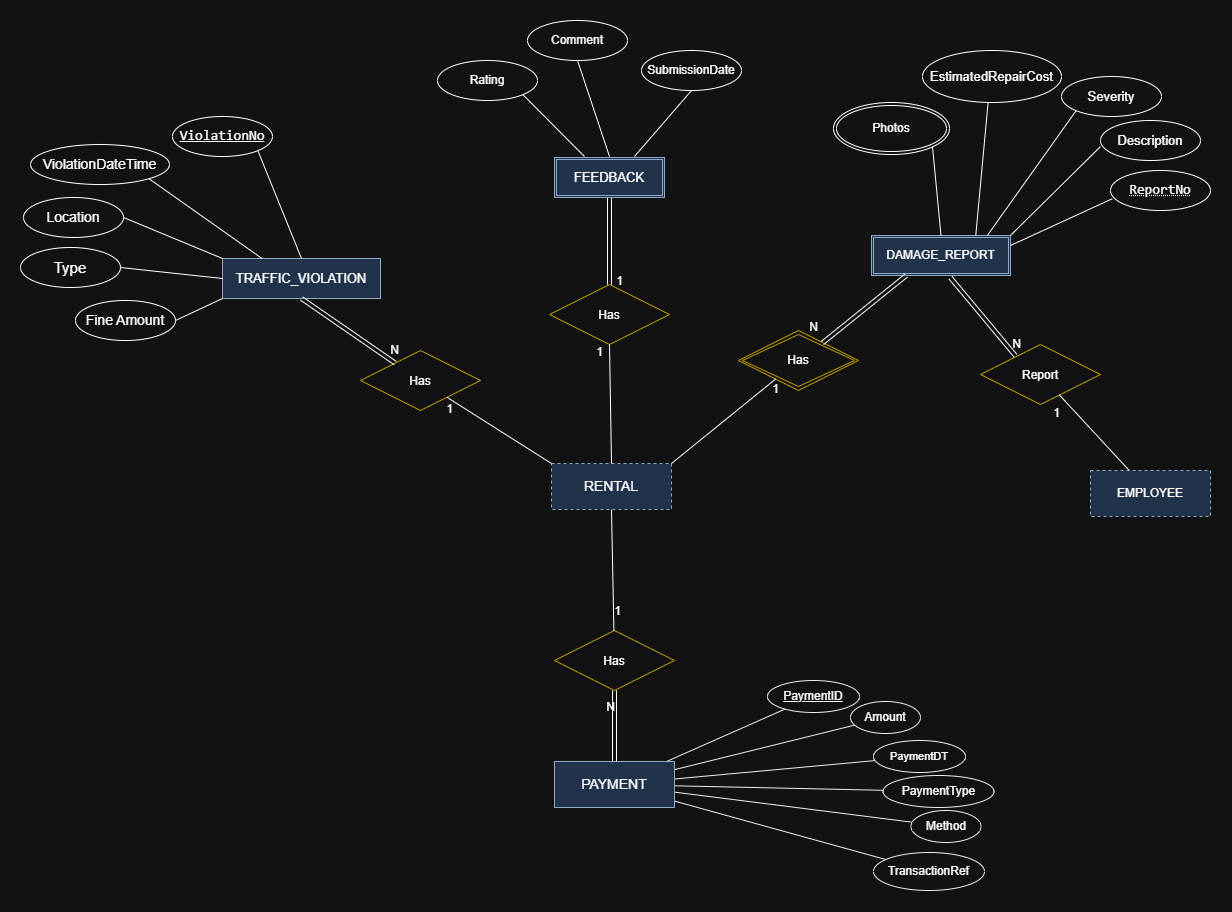

The diagram above was exported from draw.io. Its source (the exported page's mxGraphModel, read from the mxfile embedded in the PNG):
<mxGraphModel dx="1561" dy="903" grid="1" gridSize="10" guides="1" tooltips="1" connect="1" arrows="1" fold="1" page="1" pageScale="1" pageWidth="850" pageHeight="1100" math="0" shadow="0">
  <root>
    <mxCell id="0" />
    <mxCell id="1" parent="0" />
    <mxCell id="roZFOF59k0LzAnQblOhl-1" parent="1" style="rounded=0;whiteSpace=wrap;html=1;fillColor=light-dark(#FFFFFF,#20334B);strokeColor=light-dark(#000000,#8DA9C5);dashed=1;" value="&lt;font style=&quot;font-size: 14px;&quot;&gt;RENTAL&lt;/font&gt;" vertex="1">
      <mxGeometry height="46" width="120" x="871" y="893" as="geometry" />
    </mxCell>
    <mxCell id="roZFOF59k0LzAnQblOhl-2" parent="1" style="shape=ext;double=1;rounded=0;whiteSpace=wrap;html=1;strokeColor=light-dark(#000000,#8DA9C5);fillColor=light-dark(#FFFFFF,#20334B);" value="DAMAGE_REPORT" vertex="1">
      <mxGeometry height="40" width="139" x="1191" y="665" as="geometry" />
    </mxCell>
    <mxCell id="roZFOF59k0LzAnQblOhl-3" parent="1" style="rounded=0;whiteSpace=wrap;html=1;fillColor=light-dark(#FFFFFF,#20334B);strokeColor=light-dark(#000000,#8DA9C5);" value="&lt;font style=&quot;font-size: 13px;&quot;&gt;TRAFFIC_VIOLATION&lt;/font&gt;" vertex="1">
      <mxGeometry height="40" width="158" x="542" y="688" as="geometry" />
    </mxCell>
    <mxCell id="roZFOF59k0LzAnQblOhl-4" parent="1" style="rounded=0;whiteSpace=wrap;html=1;fillColor=light-dark(#FFFFFF,#20334B);strokeColor=light-dark(#000000,#8DA9C5);dashed=1;" value="EMPLOYEE" vertex="1">
      <mxGeometry height="46" width="120" x="1410" y="900" as="geometry" />
    </mxCell>
    <mxCell id="roZFOF59k0LzAnQblOhl-5" parent="1" style="rhombus;whiteSpace=wrap;html=1;shapeInside=1;fillColor=light-dark(#FFFFFF,#111113);strokeColor=light-dark(#000000,#B69A00);" value="Report" vertex="1">
      <mxGeometry height="60" width="120" x="1300" y="774" as="geometry" />
    </mxCell>
    <mxCell id="roZFOF59k0LzAnQblOhl-6" parent="1" style="shape=rhombus;double=1;perimeter=rhombusPerimeter;whiteSpace=wrap;html=1;align=center;fillColor=light-dark(#FFFFFF,#121212);strokeColor=light-dark(#000000,#B69A00);" value="Has" vertex="1">
      <mxGeometry height="60" width="120" x="1058" y="760" as="geometry" />
    </mxCell>
    <mxCell id="roZFOF59k0LzAnQblOhl-7" parent="1" style="rhombus;whiteSpace=wrap;html=1;shapeInside=1;fillColor=light-dark(#FFFFFF,#111113);strokeColor=light-dark(#000000,#B69A00);" value="Has" vertex="1">
      <mxGeometry height="60" width="120" x="680" y="780" as="geometry" />
    </mxCell>
    <mxCell id="roZFOF59k0LzAnQblOhl-9" parent="1" style="ellipse;whiteSpace=wrap;html=1;align=center;" value="&lt;font style=&quot;font-size: 13px;&quot;&gt;Description&lt;/font&gt;" vertex="1">
      <mxGeometry height="40" width="100" x="1420" y="550" as="geometry" />
    </mxCell>
    <mxCell id="roZFOF59k0LzAnQblOhl-10" parent="1" style="ellipse;whiteSpace=wrap;html=1;align=center;" value="&lt;font style=&quot;font-size: 13px;&quot;&gt;Severity&lt;/font&gt;" vertex="1">
      <mxGeometry height="40" width="100" x="1381" y="506" as="geometry" />
    </mxCell>
    <mxCell id="roZFOF59k0LzAnQblOhl-11" parent="1" style="ellipse;whiteSpace=wrap;html=1;align=center;" value="&lt;font style=&quot;font-size: 13px;&quot;&gt;EstimatedRepairCost&lt;/font&gt;" vertex="1">
      <mxGeometry height="52" width="139" x="1242" y="480" as="geometry" />
    </mxCell>
    <mxCell id="roZFOF59k0LzAnQblOhl-12" parent="1" style="ellipse;shape=doubleEllipse;margin=3;whiteSpace=wrap;html=1;align=center;" value="Photos" vertex="1">
      <mxGeometry height="52" width="116" x="1153" y="532" as="geometry" />
    </mxCell>
    <mxCell id="roZFOF59k0LzAnQblOhl-13" edge="1" parent="1" source="roZFOF59k0LzAnQblOhl-1" style="endArrow=none;html=1;rounded=0;defaultLabelBackgroundColor=page;exitX=1;exitY=0;exitDx=0;exitDy=0;" target="roZFOF59k0LzAnQblOhl-6" value="">
      <mxGeometry relative="1" as="geometry">
        <mxPoint x="1089" y="806" as="sourcePoint" />
        <mxPoint x="1249" y="806" as="targetPoint" />
      </mxGeometry>
    </mxCell>
    <mxCell id="roZFOF59k0LzAnQblOhl-14" connectable="0" parent="roZFOF59k0LzAnQblOhl-13" style="resizable=0;html=1;whiteSpace=wrap;align=right;verticalAlign=bottom;" value="1" vertex="1">
      <mxGeometry relative="1" x="0.9937" as="geometry">
        <mxPoint x="5" y="18" as="offset" />
      </mxGeometry>
    </mxCell>
    <mxCell id="roZFOF59k0LzAnQblOhl-15" edge="1" parent="1" source="roZFOF59k0LzAnQblOhl-2" style="shape=link;html=1;rounded=0;defaultLabelBackgroundColor=page;exitX=0.25;exitY=1;exitDx=0;exitDy=0;entryX=0.699;entryY=0.209;entryDx=0;entryDy=0;entryPerimeter=0;" target="roZFOF59k0LzAnQblOhl-6" value="">
      <mxGeometry relative="1" as="geometry">
        <mxPoint x="1089" y="806" as="sourcePoint" />
        <mxPoint x="1249" y="806" as="targetPoint" />
      </mxGeometry>
    </mxCell>
    <mxCell id="roZFOF59k0LzAnQblOhl-16" connectable="0" parent="roZFOF59k0LzAnQblOhl-15" style="resizable=0;html=1;whiteSpace=wrap;align=right;verticalAlign=bottom;" value="N" vertex="1">
      <mxGeometry relative="1" x="1" as="geometry">
        <mxPoint x="-3" y="-8" as="offset" />
      </mxGeometry>
    </mxCell>
    <mxCell id="roZFOF59k0LzAnQblOhl-17" parent="1" style="rhombus;whiteSpace=wrap;html=1;shapeInside=1;fillColor=light-dark(#FFFFFF,#111113);strokeColor=light-dark(#000000,#B69A00);" value="Has" vertex="1">
      <mxGeometry height="60" width="120" x="869" y="714" as="geometry" />
    </mxCell>
    <mxCell id="roZFOF59k0LzAnQblOhl-18" parent="1" style="ellipse;whiteSpace=wrap;html=1;align=center;fontStyle=4;" value="&lt;code&gt;&lt;font style=&quot;font-size: 14px;&quot;&gt;ViolationNo&lt;/font&gt;&lt;/code&gt;" vertex="1">
      <mxGeometry height="40" width="100" x="492" y="546" as="geometry" />
    </mxCell>
    <mxCell id="roZFOF59k0LzAnQblOhl-19" parent="1" style="ellipse;whiteSpace=wrap;html=1;align=center;" value="&lt;font style=&quot;font-size: 14px;&quot;&gt;ViolationDateTime&lt;/font&gt;" vertex="1">
      <mxGeometry height="40" width="139" x="350" y="574" as="geometry" />
    </mxCell>
    <mxCell id="roZFOF59k0LzAnQblOhl-20" parent="1" style="ellipse;whiteSpace=wrap;html=1;align=center;" value="&lt;font style=&quot;font-size: 14px;&quot;&gt;Location&lt;/font&gt;" vertex="1">
      <mxGeometry height="40" width="100" x="343" y="627" as="geometry" />
    </mxCell>
    <mxCell id="roZFOF59k0LzAnQblOhl-21" parent="1" style="ellipse;whiteSpace=wrap;html=1;align=center;" value="&lt;font style=&quot;font-size: 15px;&quot;&gt;Type&lt;/font&gt;" vertex="1">
      <mxGeometry height="40" width="100" x="340" y="677" as="geometry" />
    </mxCell>
    <mxCell id="roZFOF59k0LzAnQblOhl-22" parent="1" style="ellipse;whiteSpace=wrap;html=1;align=center;" value="&lt;font style=&quot;font-size: 14px;&quot;&gt;Fine Amount&lt;/font&gt;" vertex="1">
      <mxGeometry height="40" width="100" x="395" y="730" as="geometry" />
    </mxCell>
    <mxCell id="roZFOF59k0LzAnQblOhl-23" edge="1" parent="1" source="roZFOF59k0LzAnQblOhl-3" style="shape=link;html=1;rounded=0;defaultLabelBackgroundColor=page;exitX=0.5;exitY=1;exitDx=0;exitDy=0;" target="roZFOF59k0LzAnQblOhl-7" value="">
      <mxGeometry relative="1" as="geometry">
        <mxPoint x="648" y="793" as="sourcePoint" />
        <mxPoint x="808" y="793" as="targetPoint" />
      </mxGeometry>
    </mxCell>
    <mxCell id="roZFOF59k0LzAnQblOhl-24" connectable="0" parent="roZFOF59k0LzAnQblOhl-23" style="resizable=0;html=1;whiteSpace=wrap;align=right;verticalAlign=bottom;" value="N" vertex="1">
      <mxGeometry relative="1" x="1" as="geometry">
        <mxPoint x="5" y="-5" as="offset" />
      </mxGeometry>
    </mxCell>
    <mxCell id="roZFOF59k0LzAnQblOhl-25" edge="1" parent="1" source="roZFOF59k0LzAnQblOhl-1" style="endArrow=none;html=1;rounded=0;defaultLabelBackgroundColor=page;exitX=0;exitY=0;exitDx=0;exitDy=0;" target="roZFOF59k0LzAnQblOhl-7" value="">
      <mxGeometry relative="1" as="geometry">
        <mxPoint x="648" y="793" as="sourcePoint" />
        <mxPoint x="808" y="793" as="targetPoint" />
      </mxGeometry>
    </mxCell>
    <mxCell id="roZFOF59k0LzAnQblOhl-26" connectable="0" parent="roZFOF59k0LzAnQblOhl-25" style="resizable=0;html=1;whiteSpace=wrap;align=right;verticalAlign=bottom;" value="1" vertex="1">
      <mxGeometry relative="1" x="1" as="geometry">
        <mxPoint x="8" y="20" as="offset" />
      </mxGeometry>
    </mxCell>
    <mxCell id="roZFOF59k0LzAnQblOhl-28" parent="1" style="ellipse;whiteSpace=wrap;html=1;align=center;" value="Rating" vertex="1">
      <mxGeometry height="40" width="100" x="757" y="490" as="geometry" />
    </mxCell>
    <mxCell id="roZFOF59k0LzAnQblOhl-29" parent="1" style="ellipse;whiteSpace=wrap;html=1;align=center;" value="Comment" vertex="1">
      <mxGeometry height="40" width="100" x="847" y="450" as="geometry" />
    </mxCell>
    <mxCell id="roZFOF59k0LzAnQblOhl-30" parent="1" style="ellipse;whiteSpace=wrap;html=1;align=center;" value="SubmissionDate" vertex="1">
      <mxGeometry height="40" width="100" x="961" y="480" as="geometry" />
    </mxCell>
    <mxCell id="roZFOF59k0LzAnQblOhl-31" edge="1" parent="1" style="shape=link;html=1;rounded=0;defaultLabelBackgroundColor=page;exitX=0.5;exitY=1;exitDx=0;exitDy=0;entryX=0.5;entryY=0;entryDx=0;entryDy=0;" target="roZFOF59k0LzAnQblOhl-17" value="">
      <mxGeometry relative="1" as="geometry">
        <mxPoint x="929" y="626.0000000000002" as="sourcePoint" />
        <mxPoint x="1055" y="719" as="targetPoint" />
      </mxGeometry>
    </mxCell>
    <mxCell id="roZFOF59k0LzAnQblOhl-32" connectable="0" parent="roZFOF59k0LzAnQblOhl-31" style="resizable=0;html=1;whiteSpace=wrap;align=right;verticalAlign=bottom;" value="1" vertex="1">
      <mxGeometry relative="1" x="1" as="geometry">
        <mxPoint x="15" y="5" as="offset" />
      </mxGeometry>
    </mxCell>
    <mxCell id="roZFOF59k0LzAnQblOhl-33" edge="1" parent="1" source="roZFOF59k0LzAnQblOhl-1" style="endArrow=none;html=1;rounded=0;defaultLabelBackgroundColor=page;exitX=0.5;exitY=0;exitDx=0;exitDy=0;entryX=0.5;entryY=1;entryDx=0;entryDy=0;" target="roZFOF59k0LzAnQblOhl-17" value="">
      <mxGeometry relative="1" as="geometry">
        <mxPoint x="900" y="730" as="sourcePoint" />
        <mxPoint x="1060" y="730" as="targetPoint" />
      </mxGeometry>
    </mxCell>
    <mxCell id="roZFOF59k0LzAnQblOhl-34" connectable="0" parent="roZFOF59k0LzAnQblOhl-33" style="resizable=0;html=1;whiteSpace=wrap;align=right;verticalAlign=bottom;" value="1" vertex="1">
      <mxGeometry relative="1" x="1" as="geometry">
        <mxPoint x="-5" y="16" as="offset" />
      </mxGeometry>
    </mxCell>
    <mxCell id="roZFOF59k0LzAnQblOhl-35" edge="1" parent="1" source="roZFOF59k0LzAnQblOhl-2" style="endArrow=none;html=1;rounded=0;defaultLabelBackgroundColor=page;exitX=1;exitY=0.25;exitDx=0;exitDy=0;entryX=0.018;entryY=0.706;entryDx=0;entryDy=0;entryPerimeter=0;" target="dtftqbkjKfo3GWHBOgvR-1" value="">
      <mxGeometry relative="1" as="geometry">
        <mxPoint x="1329.2" y="653" as="sourcePoint" />
        <mxPoint x="1426" y="625.56" as="targetPoint" />
      </mxGeometry>
    </mxCell>
    <mxCell id="roZFOF59k0LzAnQblOhl-36" edge="1" parent="1" source="roZFOF59k0LzAnQblOhl-4" style="endArrow=none;html=1;rounded=0;defaultLabelBackgroundColor=page;" target="roZFOF59k0LzAnQblOhl-5" value="">
      <mxGeometry relative="1" as="geometry">
        <mxPoint x="1466.2399999999996" y="899.6220000000001" as="sourcePoint" />
        <mxPoint x="1386.76" y="822.9999999999998" as="targetPoint" />
      </mxGeometry>
    </mxCell>
    <mxCell id="roZFOF59k0LzAnQblOhl-37" connectable="0" parent="roZFOF59k0LzAnQblOhl-36" style="resizable=0;html=1;whiteSpace=wrap;align=right;verticalAlign=bottom;" value="1" vertex="1">
      <mxGeometry relative="1" x="0.9917" as="geometry">
        <mxPoint x="1" y="26" as="offset" />
      </mxGeometry>
    </mxCell>
    <mxCell id="roZFOF59k0LzAnQblOhl-38" edge="1" parent="1" style="shape=link;html=1;rounded=0;defaultLabelBackgroundColor=page;entryX=0.291;entryY=0.186;entryDx=0;entryDy=0;entryPerimeter=0;" target="roZFOF59k0LzAnQblOhl-5" value="">
      <mxGeometry relative="1" as="geometry">
        <mxPoint x="1270" y="707.24" as="sourcePoint" />
        <mxPoint x="1443" y="819" as="targetPoint" />
      </mxGeometry>
    </mxCell>
    <mxCell id="roZFOF59k0LzAnQblOhl-39" connectable="0" parent="roZFOF59k0LzAnQblOhl-38" style="resizable=0;html=1;whiteSpace=wrap;align=right;verticalAlign=bottom;" value="N" vertex="1">
      <mxGeometry relative="1" x="1" as="geometry">
        <mxPoint x="7" y="-3" as="offset" />
      </mxGeometry>
    </mxCell>
    <mxCell id="roZFOF59k0LzAnQblOhl-40" edge="1" parent="1" source="roZFOF59k0LzAnQblOhl-2" style="endArrow=none;html=1;rounded=0;defaultLabelBackgroundColor=page;exitX=1;exitY=0;exitDx=0;exitDy=0;entryX=0;entryY=0.651;entryDx=0;entryDy=0;entryPerimeter=0;" target="roZFOF59k0LzAnQblOhl-9" value="">
      <mxGeometry relative="1" as="geometry">
        <mxPoint x="1328" y="598" as="sourcePoint" />
        <mxPoint x="1446" y="580" as="targetPoint" />
      </mxGeometry>
    </mxCell>
    <mxCell id="roZFOF59k0LzAnQblOhl-41" edge="1" parent="1" source="roZFOF59k0LzAnQblOhl-2" style="endArrow=none;html=1;rounded=0;defaultLabelBackgroundColor=page;exitX=0.834;exitY=-0.003;exitDx=0;exitDy=0;entryX=0;entryY=1;entryDx=0;entryDy=0;exitPerimeter=0;" target="roZFOF59k0LzAnQblOhl-10" value="">
      <mxGeometry relative="1" as="geometry">
        <mxPoint x="1363" y="595" as="sourcePoint" />
        <mxPoint x="1481" y="577" as="targetPoint" />
      </mxGeometry>
    </mxCell>
    <mxCell id="roZFOF59k0LzAnQblOhl-42" edge="1" parent="1" source="roZFOF59k0LzAnQblOhl-2" style="endArrow=none;html=1;rounded=0;defaultLabelBackgroundColor=page;entryX=0.472;entryY=1.001;entryDx=0;entryDy=0;entryPerimeter=0;exitX=0.75;exitY=0;exitDx=0;exitDy=0;" target="roZFOF59k0LzAnQblOhl-11" value="">
      <mxGeometry relative="1" as="geometry">
        <mxPoint x="1282.85" y="661.64" as="sourcePoint" />
        <mxPoint x="1428" y="567" as="targetPoint" />
      </mxGeometry>
    </mxCell>
    <mxCell id="roZFOF59k0LzAnQblOhl-43" edge="1" parent="1" source="roZFOF59k0LzAnQblOhl-2" style="endArrow=none;html=1;rounded=0;defaultLabelBackgroundColor=page;exitX=0.5;exitY=0;exitDx=0;exitDy=0;entryX=1;entryY=1;entryDx=0;entryDy=0;" target="roZFOF59k0LzAnQblOhl-12" value="">
      <mxGeometry relative="1" as="geometry">
        <mxPoint x="1282" y="586" as="sourcePoint" />
        <mxPoint x="1400" y="568" as="targetPoint" />
      </mxGeometry>
    </mxCell>
    <mxCell id="roZFOF59k0LzAnQblOhl-44" edge="1" parent="1" style="endArrow=none;html=1;rounded=0;defaultLabelBackgroundColor=page;entryX=0.5;entryY=1;entryDx=0;entryDy=0;exitX=0.75;exitY=0;exitDx=0;exitDy=0;" target="roZFOF59k0LzAnQblOhl-30" value="">
      <mxGeometry relative="1" as="geometry">
        <mxPoint x="954" y="586" as="sourcePoint" />
        <mxPoint x="1089" y="549" as="targetPoint" />
      </mxGeometry>
    </mxCell>
    <mxCell id="roZFOF59k0LzAnQblOhl-45" edge="1" parent="1" style="endArrow=none;html=1;rounded=0;defaultLabelBackgroundColor=page;exitX=0.5;exitY=0;exitDx=0;exitDy=0;entryX=0.5;entryY=1;entryDx=0;entryDy=0;" target="roZFOF59k0LzAnQblOhl-29" value="">
      <mxGeometry relative="1" as="geometry">
        <mxPoint x="929" y="586" as="sourcePoint" />
        <mxPoint x="1018" y="533" as="targetPoint" />
      </mxGeometry>
    </mxCell>
    <mxCell id="roZFOF59k0LzAnQblOhl-46" edge="1" parent="1" style="endArrow=none;html=1;rounded=0;defaultLabelBackgroundColor=page;exitX=0.25;exitY=0;exitDx=0;exitDy=0;entryX=1;entryY=1;entryDx=0;entryDy=0;" target="roZFOF59k0LzAnQblOhl-28" value="">
      <mxGeometry relative="1" as="geometry">
        <mxPoint x="904" y="586" as="sourcePoint" />
        <mxPoint x="939" y="556" as="targetPoint" />
      </mxGeometry>
    </mxCell>
    <mxCell id="roZFOF59k0LzAnQblOhl-47" edge="1" parent="1" source="roZFOF59k0LzAnQblOhl-3" style="endArrow=none;html=1;rounded=0;defaultLabelBackgroundColor=page;exitX=0.5;exitY=0;exitDx=0;exitDy=0;entryX=1;entryY=1;entryDx=0;entryDy=0;" target="roZFOF59k0LzAnQblOhl-18" value="">
      <mxGeometry relative="1" as="geometry">
        <mxPoint x="538" y="671" as="sourcePoint" />
        <mxPoint x="656" y="653" as="targetPoint" />
      </mxGeometry>
    </mxCell>
    <mxCell id="roZFOF59k0LzAnQblOhl-48" edge="1" parent="1" source="roZFOF59k0LzAnQblOhl-3" style="endArrow=none;html=1;rounded=0;defaultLabelBackgroundColor=page;exitX=0.25;exitY=0;exitDx=0;exitDy=0;entryX=1;entryY=1;entryDx=0;entryDy=0;" target="roZFOF59k0LzAnQblOhl-19" value="">
      <mxGeometry relative="1" as="geometry">
        <mxPoint x="485" y="618" as="sourcePoint" />
        <mxPoint x="603" y="600" as="targetPoint" />
      </mxGeometry>
    </mxCell>
    <mxCell id="roZFOF59k0LzAnQblOhl-49" edge="1" parent="1" source="roZFOF59k0LzAnQblOhl-20" style="endArrow=none;html=1;rounded=0;defaultLabelBackgroundColor=page;exitX=1;exitY=0.5;exitDx=0;exitDy=0;entryX=0;entryY=0;entryDx=0;entryDy=0;" target="roZFOF59k0LzAnQblOhl-3" value="">
      <mxGeometry relative="1" as="geometry">
        <mxPoint x="453" y="688" as="sourcePoint" />
        <mxPoint x="571" y="670" as="targetPoint" />
      </mxGeometry>
    </mxCell>
    <mxCell id="roZFOF59k0LzAnQblOhl-50" edge="1" parent="1" source="roZFOF59k0LzAnQblOhl-21" style="endArrow=none;html=1;rounded=0;defaultLabelBackgroundColor=page;exitX=1;exitY=0.5;exitDx=0;exitDy=0;entryX=0;entryY=0.5;entryDx=0;entryDy=0;" target="roZFOF59k0LzAnQblOhl-3" value="">
      <mxGeometry relative="1" as="geometry">
        <mxPoint x="431" y="707" as="sourcePoint" />
        <mxPoint x="549" y="689" as="targetPoint" />
      </mxGeometry>
    </mxCell>
    <mxCell id="roZFOF59k0LzAnQblOhl-51" edge="1" parent="1" source="roZFOF59k0LzAnQblOhl-22" style="endArrow=none;html=1;rounded=0;defaultLabelBackgroundColor=page;exitX=1;exitY=0.5;exitDx=0;exitDy=0;entryX=0;entryY=1;entryDx=0;entryDy=0;" target="roZFOF59k0LzAnQblOhl-3" value="">
      <mxGeometry relative="1" as="geometry">
        <mxPoint x="489" y="798" as="sourcePoint" />
        <mxPoint x="607" y="780" as="targetPoint" />
      </mxGeometry>
    </mxCell>
    <mxCell id="roZFOF59k0LzAnQblOhl-53" edge="1" parent="1" source="roZFOF59k0LzAnQblOhl-59" style="endArrow=none;html=1;rounded=0;strokeColor=#000000;" target="roZFOF59k0LzAnQblOhl-60" value="">
      <mxGeometry relative="1" as="geometry" />
    </mxCell>
    <mxCell id="roZFOF59k0LzAnQblOhl-54" edge="1" parent="1" source="roZFOF59k0LzAnQblOhl-59" style="endArrow=none;html=1;rounded=0;strokeColor=#000000;" target="roZFOF59k0LzAnQblOhl-61" value="">
      <mxGeometry relative="1" as="geometry" />
    </mxCell>
    <mxCell id="roZFOF59k0LzAnQblOhl-55" edge="1" parent="1" source="roZFOF59k0LzAnQblOhl-59" style="endArrow=none;html=1;rounded=0;strokeColor=#000000;" target="roZFOF59k0LzAnQblOhl-62" value="">
      <mxGeometry relative="1" as="geometry" />
    </mxCell>
    <mxCell id="roZFOF59k0LzAnQblOhl-56" edge="1" parent="1" source="roZFOF59k0LzAnQblOhl-59" style="endArrow=none;html=1;rounded=0;strokeColor=#000000;" target="roZFOF59k0LzAnQblOhl-63" value="">
      <mxGeometry relative="1" as="geometry" />
    </mxCell>
    <mxCell id="roZFOF59k0LzAnQblOhl-57" edge="1" parent="1" source="roZFOF59k0LzAnQblOhl-59" style="endArrow=none;html=1;rounded=0;strokeColor=#000000;" target="roZFOF59k0LzAnQblOhl-64" value="">
      <mxGeometry relative="1" as="geometry" />
    </mxCell>
    <mxCell id="roZFOF59k0LzAnQblOhl-58" edge="1" parent="1" source="roZFOF59k0LzAnQblOhl-59" style="endArrow=none;html=1;rounded=0;strokeColor=#000000;" target="roZFOF59k0LzAnQblOhl-65" value="">
      <mxGeometry relative="1" as="geometry" />
    </mxCell>
    <mxCell id="roZFOF59k0LzAnQblOhl-59" parent="1" style="rounded=0;whiteSpace=wrap;html=1;fillColor=light-dark(#FFFFFF,#20334B);strokeColor=light-dark(#000000,#8DA9C5);" value="&lt;font style=&quot;font-size: 14px;&quot;&gt;PAYMENT&lt;/font&gt;" vertex="1">
      <mxGeometry height="46" width="120" x="874" y="1191" as="geometry" />
    </mxCell>
    <mxCell id="roZFOF59k0LzAnQblOhl-60" parent="1" style="ellipse;whiteSpace=wrap;html=1;fontSize=10;fillColor=#ffffff;strokeColor=#000000;fontStyle=4;" value="&lt;font style=&quot;font-size: 12px;&quot;&gt;PaymentID&lt;/font&gt;" vertex="1">
      <mxGeometry height="32" width="92" x="1087" y="1110" as="geometry" />
    </mxCell>
    <mxCell id="roZFOF59k0LzAnQblOhl-61" parent="1" style="ellipse;whiteSpace=wrap;html=1;fontSize=10;fillColor=#ffffff;strokeColor=#000000;" value="&lt;font style=&quot;font-size: 12px;&quot;&gt;Amount&lt;/font&gt;" vertex="1">
      <mxGeometry height="32" width="70" x="1170" y="1131" as="geometry" />
    </mxCell>
    <mxCell id="roZFOF59k0LzAnQblOhl-62" parent="1" style="ellipse;whiteSpace=wrap;html=1;fontSize=10;fillColor=#ffffff;strokeColor=#000000;" value="&lt;font style=&quot;font-size: 11px;&quot;&gt;PaymentDT&lt;/font&gt;" vertex="1">
      <mxGeometry height="32" width="92" x="1193" y="1170" as="geometry" />
    </mxCell>
    <mxCell id="roZFOF59k0LzAnQblOhl-63" parent="1" style="ellipse;whiteSpace=wrap;html=1;fontSize=10;fillColor=#ffffff;strokeColor=#000000;" value="&lt;font style=&quot;font-size: 12px;&quot;&gt;PaymentType&lt;/font&gt;" vertex="1">
      <mxGeometry height="32" width="111" x="1202.5" y="1205" as="geometry" />
    </mxCell>
    <mxCell id="roZFOF59k0LzAnQblOhl-64" parent="1" style="ellipse;whiteSpace=wrap;html=1;fontSize=10;fillColor=#ffffff;strokeColor=#000000;" value="&lt;font style=&quot;font-size: 12px;&quot;&gt;Method&lt;/font&gt;" vertex="1">
      <mxGeometry height="32" width="70" x="1230.5" y="1240" as="geometry" />
    </mxCell>
    <mxCell id="roZFOF59k0LzAnQblOhl-65" parent="1" style="ellipse;whiteSpace=wrap;html=1;fontSize=10;fillColor=#ffffff;strokeColor=#000000;" value="&lt;font style=&quot;font-size: 12px;&quot;&gt;TransactionRef&lt;/font&gt;" vertex="1">
      <mxGeometry height="38" width="111" x="1193" y="1282" as="geometry" />
    </mxCell>
    <mxCell id="roZFOF59k0LzAnQblOhl-76" parent="1" style="rhombus;whiteSpace=wrap;html=1;shapeInside=1;fillColor=light-dark(#FFFFFF,#111113);strokeColor=light-dark(#000000,#B69A00);" value="Has" vertex="1">
      <mxGeometry height="60" width="120" x="874" y="1060" as="geometry" />
    </mxCell>
    <mxCell id="roZFOF59k0LzAnQblOhl-79" edge="1" parent="1" source="roZFOF59k0LzAnQblOhl-1" style="endArrow=none;html=1;rounded=0;defaultLabelBackgroundColor=page;exitX=0.5;exitY=1;exitDx=0;exitDy=0;" target="roZFOF59k0LzAnQblOhl-76" value="">
      <mxGeometry relative="1" as="geometry">
        <mxPoint x="1030" y="1162" as="sourcePoint" />
        <mxPoint x="1190" y="1162" as="targetPoint" />
      </mxGeometry>
    </mxCell>
    <mxCell id="roZFOF59k0LzAnQblOhl-80" connectable="0" parent="roZFOF59k0LzAnQblOhl-79" style="resizable=0;html=1;whiteSpace=wrap;align=right;verticalAlign=bottom;" value="1" vertex="1">
      <mxGeometry relative="1" x="1" as="geometry">
        <mxPoint x="9" y="-11" as="offset" />
      </mxGeometry>
    </mxCell>
    <mxCell id="roZFOF59k0LzAnQblOhl-83" edge="1" parent="1" source="roZFOF59k0LzAnQblOhl-59" style="endArrow=none;html=1;rounded=0;defaultLabelBackgroundColor=page;exitX=0.5;exitY=0;exitDx=0;exitDy=0;shape=link;" target="roZFOF59k0LzAnQblOhl-76" value="">
      <mxGeometry relative="1" as="geometry">
        <mxPoint x="736" y="1230" as="sourcePoint" />
        <mxPoint x="974.4000000000001" y="1126.6" as="targetPoint" />
      </mxGeometry>
    </mxCell>
    <mxCell id="roZFOF59k0LzAnQblOhl-84" connectable="0" parent="roZFOF59k0LzAnQblOhl-83" style="resizable=0;html=1;whiteSpace=wrap;align=right;verticalAlign=bottom;" value="N" vertex="1">
      <mxGeometry relative="1" x="0.9993" as="geometry">
        <mxPoint x="2" y="25" as="offset" />
      </mxGeometry>
    </mxCell>
    <mxCell id="Xsq56vTQ8YBwxmpKYIgC-1" parent="1" style="shape=ext;double=1;rounded=0;whiteSpace=wrap;html=1;strokeColor=light-dark(#000000,#8DA9C5);fillColor=light-dark(#FFFFFF,#20334B);" value="&lt;span style=&quot;font-size: 13px;&quot;&gt;FEEDBACK&lt;/span&gt;" vertex="1">
      <mxGeometry height="40" width="110" x="874" y="587" as="geometry" />
    </mxCell>
    <mxCell id="Xsq56vTQ8YBwxmpKYIgC-3" edge="1" parent="1" source="roZFOF59k0LzAnQblOhl-59" style="edgeStyle=orthogonalEdgeStyle;rounded=0;orthogonalLoop=1;jettySize=auto;html=1;innerLoopWaypoints=1;exitX=0.5;exitY=1;exitDx=0;exitDy=0;defaultLabelBackgroundColor=page;" target="roZFOF59k0LzAnQblOhl-59">
      <mxGeometry relative="1" as="geometry" />
    </mxCell>
    <mxCell id="dtftqbkjKfo3GWHBOgvR-1" parent="1" style="ellipse;whiteSpace=wrap;html=1;align=center;fontStyle=20;" value="&lt;code&gt;&lt;font style=&quot;font-size: 14px;&quot;&gt;ReportNo&lt;/font&gt;&lt;/code&gt;" vertex="1">
      <mxGeometry height="40" width="100" x="1430" y="600" as="geometry" />
    </mxCell>
  </root>
</mxGraphModel>